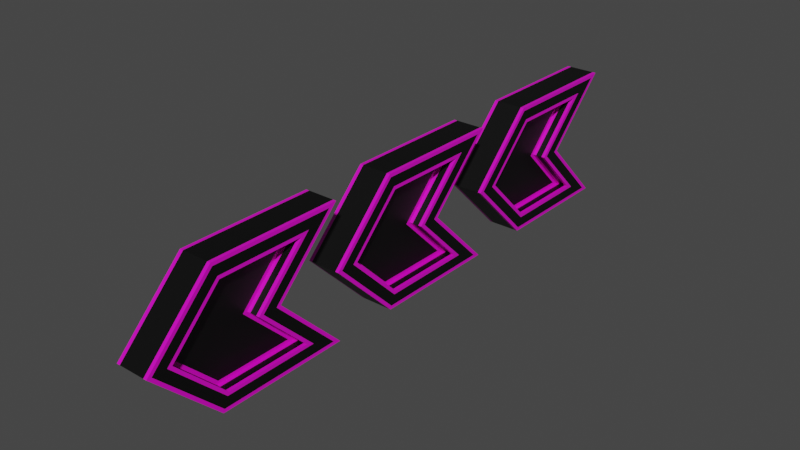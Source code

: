 # Source: Arrow.blend  (saved by Blender 3.6.11; exported with 4.5.12 LTS)
import bpy
from mathutils import Matrix  # noqa: F401  (used for matrix-valued properties, if any)

bpy.ops.wm.read_factory_settings(use_empty=True)
scene = bpy.context.scene
scene.name = 'Scene'

# ---- collections
col_collection = bpy.data.collections.new('Collection'); scene.collection.children.link(col_collection)

# ---- materials (node trees are filled in below, after node groups)
mat_material_002 = bpy.data.materials.new('Material.002')
mat_material_002.use_transparent_shadow = False
mat_material_001 = bpy.data.materials.new('Material.001')
mat_material_001.use_transparent_shadow = False

# ---- material node trees
mat_material_002.use_nodes = True; mat_material_002.node_tree.nodes.clear()
_N = mat_material_002.node_tree.nodes; _L = mat_material_002.node_tree.links
n0 = _N.new('ShaderNodeBsdfPrincipled'); n0.name = 'Principled BSDF'; n0.location = (10, 300)
n0.distribution = 'GGX'
n0.subsurface_method = 'RANDOM_WALK_SKIN'
n0.inputs[0].default_value = (0.0, 0.0, 0.0, 1.0)
n0.inputs[3].default_value = 1.45
n0.inputs[27].default_value = (0.0, 0.0, 0.0, 1.0)
n0.inputs[28].default_value = 1.0
n1 = _N.new('ShaderNodeOutputMaterial'); n1.name = 'Material Output'; n1.location = (300, 300)
_L.new(n0.outputs[0], n1.inputs[0])
n1.is_active_output = True
mat_material_001.use_nodes = True; mat_material_001.node_tree.nodes.clear()
_N = mat_material_001.node_tree.nodes; _L = mat_material_001.node_tree.links
n0 = _N.new('ShaderNodeBsdfPrincipled'); n0.name = 'Principled BSDF'; n0.location = (10, 300)
n0.distribution = 'GGX'
n0.subsurface_method = 'RANDOM_WALK_SKIN'
n0.inputs[0].default_value = (0.8, 0.0, 0.6222, 1.0)
n0.inputs[3].default_value = 1.45
n0.inputs[27].default_value = (0.0, 0.0, 0.0, 1.0)
n0.inputs[28].default_value = 1.0
n1 = _N.new('ShaderNodeOutputMaterial'); n1.name = 'Material Output'; n1.location = (300, 300)
_L.new(n0.outputs[0], n1.inputs[0])
n1.is_active_output = True

# ---- world
world_world = bpy.data.worlds.new('World'); scene.world = world_world
world_world.use_nodes = True; world_world.node_tree.nodes.clear()
_N = world_world.node_tree.nodes; _L = world_world.node_tree.links
n0 = _N.new('ShaderNodeOutputWorld'); n0.name = 'World Output'; n0.location = (300, 300)
n1 = _N.new('ShaderNodeBackground'); n1.name = 'Background'; n1.location = (10, 300)
n1.inputs[0].default_value = (0.05088, 0.05088, 0.05088, 1.0)
_L.new(n1.outputs[0], n0.inputs[0])
n0.is_active_output = True
world_world.color = (0.05088, 0.05088, 0.05088)
world_world.use_sun_shadow = False
world_world.sun_shadow_jitter_overblur = 0.0

# ---- meshes
me_cube_001 = bpy.data.meshes.new('Cube.001')
me_cube_001.from_pydata([(-0.75, -1.855, -1.4), (-0.6, -1.793, -1.25), (-0.75, -1.793, -1.25), (-0.75, -1.855, 3.4), (-0.6, -1.793, 3.25), (-0.75, -1.793, 3.25), (-0.6, 2.086, -1.25), (-0.75, 2.448, -1.4), (-0.75, 2.086, -1.25), (-0.75, 2.448, 3.4), (-0.6, 2.086, 3.25), (-0.75, 2.086, 3.25), (0.6, -1.793, -1.25), (0.75, -1.855, -1.4), (0.75, -1.793, -1.25), (0.75, -1.855, 3.4), (0.6, -1.793, 3.25), (0.75, -1.793, 3.25), (0.6, 2.086, -1.25), (0.75, 2.448, -1.4), (0.75, 2.086, -1.25), (0.6, 2.086, 3.25), (0.75, 2.448, 3.4), (0.75, 2.086, 3.25), (-0.6, -4.043, 1.0), (-0.75, -4.255, 1.0), (-0.75, -4.043, 1.0), (-0.6, -0.1644, 1.0), (-0.75, 0.04777, 1.0), (-0.75, -0.1644, 1.0), (0.75, 0.04777, 1.0), (0.6, -0.1644, 1.0), (0.75, -0.1644, 1.0), (0.6, -4.043, 1.0), (0.75, -4.255, 1.0), (0.75, -4.043, 1.0), (-0.75, 3.534, -1.85), (-0.6, 3.896, -2.0), (-0.75, 3.896, -2.0), (-0.6, -2.104, -2.0), (-0.75, -2.042, -1.85), (-0.75, -2.104, -2.0), (-0.75, -4.892, 1.0), (-0.6, -5.104, 1.0), (-0.75, -5.104, 1.0), (-0.6, -2.104, 4.0), (-0.75, -2.042, 3.85), (-0.75, -2.104, 4.0), (-0.6, 3.896, 4.0), (-0.75, 3.534, 3.85), (-0.75, 3.896, 4.0), (-0.75, 0.6842, 1.0), (-0.6, 0.8963, 1.0), (-0.75, 0.8963, 1.0), (0.6, 0.8963, 1.0), (0.75, 0.6842, 1.0), (0.75, 0.8963, 1.0), (0.75, 3.534, -1.85), (0.6, 3.896, -2.0), (0.75, 3.896, -2.0), (0.75, -2.042, -1.85), (0.6, -2.104, -2.0), (0.75, -2.104, -2.0), (0.75, 3.534, 3.85), (0.6, 3.896, 4.0), (0.75, 3.896, 4.0), (0.6, -2.104, 4.0), (0.75, -2.042, 3.85), (0.75, -2.104, 4.0), (0.75, -4.892, 1.0), (0.6, -5.104, 1.0), (0.75, -5.104, 1.0), (0.3, -0.1644, 1.0), (0.15, -0.3765, 1.0), (0.15, -0.1644, 1.0), (0.15, -3.831, 1.0), (0.3, -4.043, 1.0), (0.15, -4.043, 1.0), (-0.15, -3.831, 1.0), (-0.3, -4.043, 1.0), (-0.15, -4.043, 1.0), (-0.15, -0.3765, 1.0), (-0.3, -0.1644, 1.0), (-0.15, -0.1644, 1.0), (-0.15, 1.724, -1.1), (-0.3, 2.086, -1.25), (-0.15, 2.086, -1.25), (-0.3, -1.793, -1.25), (-0.15, -1.731, -1.1), (-0.15, -1.793, -1.25), (-0.15, -1.731, 3.1), (-0.3, -1.793, 3.25), (-0.15, -1.793, 3.25), (-0.15, 1.724, 3.1), (-0.3, 2.086, 3.25), (-0.15, 2.086, 3.25), (0.15, 1.724, -1.1), (0.3, 2.086, -1.25), (0.15, 2.086, -1.25), (0.15, -1.731, -1.1), (0.3, -1.793, -1.25), (0.15, -1.793, -1.25), (0.15, 1.724, 3.1), (0.3, 2.086, 3.25), (0.15, 2.086, 3.25), (0.3, -1.793, 3.25), (0.15, -1.731, 3.1), (0.15, -1.793, 3.25)], [], [(10, 27, 82, 94), (96, 73, 75, 99), (18, 31, 72, 97), (64, 48, 45, 66), (37, 52, 54, 58), (52, 48, 64, 54), (70, 66, 45, 43), (28, 9, 49, 51), (61, 70, 43, 39), (9, 3, 46, 49), (1, 24, 79, 87), (4, 10, 94, 91), (7, 28, 51, 36), (27, 6, 85, 82), (31, 21, 103, 72), (33, 12, 100, 76), (16, 33, 76, 105), (19, 13, 60, 57), (24, 4, 91, 79), (12, 18, 97, 100), (37, 58, 61, 39), (21, 16, 105, 103), (88, 78, 81, 84), (73, 102, 106, 75), (78, 90, 93, 81), (22, 30, 55, 63), (0, 7, 36, 40), (15, 22, 63, 67), (30, 19, 57, 55), (34, 15, 67, 69), (3, 25, 42, 46), (25, 0, 40, 42), (13, 34, 69, 60), (37, 39, 41, 38), (38, 41, 40, 36), (43, 45, 47, 44), (44, 47, 46, 42), (45, 48, 50, 47), (47, 50, 49, 46), (52, 37, 38, 53), (53, 38, 36, 51), (55, 57, 59, 56), (56, 59, 58, 54), (61, 58, 59, 62), (62, 59, 57, 60), (64, 66, 68, 65), (65, 68, 67, 63), (70, 61, 62, 71), (71, 62, 60, 69), (39, 43, 44, 41), (41, 44, 42, 40), (48, 52, 53, 50), (50, 53, 51, 49), (63, 55, 56, 65), (65, 56, 54, 64), (66, 70, 71, 68), (68, 71, 69, 67), (7, 0, 2, 8), (8, 2, 1, 6), (25, 3, 5, 26), (26, 5, 4, 24), (3, 9, 11, 5), (5, 11, 10, 4), (28, 7, 8, 29), (29, 8, 6, 27), (31, 18, 20, 32), (32, 20, 19, 30), (13, 19, 20, 14), (14, 20, 18, 12), (22, 15, 17, 23), (23, 17, 16, 21), (34, 13, 14, 35), (35, 14, 12, 33), (0, 25, 26, 2), (2, 26, 24, 1), (9, 28, 29, 11), (11, 29, 27, 10), (21, 31, 32, 23), (23, 32, 30, 22), (15, 34, 35, 17), (17, 35, 33, 16), (85, 87, 89, 86), (86, 89, 88, 84), (79, 91, 92, 80), (80, 92, 90, 78), (91, 94, 95, 92), (92, 95, 93, 90), (82, 85, 86, 83), (83, 86, 84, 81), (73, 96, 98, 74), (74, 98, 97, 72), (100, 97, 98, 101), (101, 98, 96, 99), (103, 105, 107, 104), (104, 107, 106, 102), (76, 100, 101, 77), (77, 101, 99, 75), (87, 79, 80, 89), (89, 80, 78, 88), (94, 82, 83, 95), (95, 83, 81, 93), (102, 73, 74, 104), (104, 74, 72, 103), (105, 76, 77, 107), (107, 77, 75, 106), (6, 1, 87, 85)])
me_cube_001.polygons.foreach_set('material_index', [0, 0, 0, 0, 0, 0, 0, 0, 0, 0, 0, 0, 0, 0, 0, 0, 0, 0, 0, 0, 0, 0, 0, 0, 0, 0, 0, 0, 0, 0, 0, 0, 0, 1, 1, 1, 1, 1, 1, 1, 1, 1, 1, 1, 1, 1, 1, 1, 1, 1, 1, 1, 1, 1, 1, 1, 1, 1, 1, 1, 1, 1, 1, 1, 1, 1, 1, 1, 1, 1, 1, 1, 1, 1, 1, 1, 1, 1, 1, 1, 1, 1, 1, 1, 1, 1, 1, 1, 1, 1, 1, 1, 1, 1, 1, 1, 1, 1, 1, 1, 1, 1, 1, 1, 1, 0])
_uv = me_cube_001.uv_layers.new(name='UVMap')
_uv.uv.foreach_set('vector', [0.48, 0.5847, 0.48, 0.5097, 0.49, 0.5097, 0.49, 0.5847, 0.5727, 0.43, 0.5027, 0.5, 0.3875, 0.5, 0.4575, 0.43, 0.52, 0.5847, 0.52, 0.5097, 0.51, 0.5097, 0.51, 0.5847, 0.52, 0.6451, 0.48, 0.6451, 0.48, 0.4451, 0.52, 0.4451, 0.48, 0.6451, 0.48, 0.5451, 0.52, 0.5451, 0.52, 0.6451, 0.48, 0.5451, 0.48, 0.6451, 0.52, 0.6451, 0.52, 0.5451, 0.52, 0.3451, 0.52, 0.4451, 0.48, 0.4451, 0.48, 0.3451, 0.5168, 0.5, 0.5968, 0.58, 0.633, 0.595, 0.538, 0.5, 0.52, 0.4451, 0.52, 0.3451, 0.48, 0.3451, 0.48, 0.4451, 0.5968, 0.58, 0.4534, 0.58, 0.4472, 0.595, 0.633, 0.595, 0.48, 0.4554, 0.48, 0.3804, 0.49, 0.3804, 0.49, 0.4554, 0.48, 0.4554, 0.48, 0.5847, 0.49, 0.5847, 0.49, 0.4554, 0.5968, 0.42, 0.5168, 0.5, 0.538, 0.5, 0.633, 0.405, 0.48, 0.5097, 0.48, 0.5847, 0.49, 0.5847, 0.49, 0.5097, 0.52, 0.5097, 0.52, 0.5847, 0.51, 0.5847, 0.51, 0.5097, 0.52, 0.3804, 0.52, 0.4554, 0.51, 0.4554, 0.51, 0.3804, 0.52, 0.4554, 0.52, 0.3804, 0.51, 0.3804, 0.51, 0.4554, 0.5968, 0.42, 0.4534, 0.42, 0.4472, 0.405, 0.633, 0.405, 0.48, 0.3804, 0.48, 0.4554, 0.49, 0.4554, 0.49, 0.3804, 0.52, 0.4554, 0.52, 0.5847, 0.51, 0.5847, 0.51, 0.4554, 0.48, 0.6451, 0.52, 0.6451, 0.52, 0.4451, 0.48, 0.4451, 0.52, 0.5847, 0.52, 0.4554, 0.51, 0.4554, 0.51, 0.5847, 0.4575, 0.43, 0.3875, 0.5, 0.5027, 0.5, 0.5727, 0.43, 0.5027, 0.5, 0.5727, 0.57, 0.4575, 0.57, 0.3875, 0.5, 0.3875, 0.5, 0.4575, 0.57, 0.5727, 0.57, 0.5027, 0.5, 0.5968, 0.58, 0.5168, 0.5, 0.538, 0.5, 0.633, 0.595, 0.4534, 0.42, 0.5968, 0.42, 0.633, 0.405, 0.4472, 0.405, 0.4534, 0.58, 0.5968, 0.58, 0.633, 0.595, 0.4472, 0.595, 0.5168, 0.5, 0.5968, 0.42, 0.633, 0.405, 0.538, 0.5, 0.3734, 0.5, 0.4534, 0.58, 0.4472, 0.595, 0.3522, 0.5, 0.4534, 0.58, 0.3734, 0.5, 0.3522, 0.5, 0.4472, 0.595, 0.3734, 0.5, 0.4534, 0.42, 0.4472, 0.405, 0.3522, 0.5, 0.4534, 0.42, 0.3734, 0.5, 0.3522, 0.5, 0.4472, 0.405, 0.48, 0.6451, 0.48, 0.4451, 0.475, 0.4451, 0.475, 0.6451, 0.6451, 0.4, 0.4451, 0.4, 0.4472, 0.405, 0.633, 0.405, 0.48, 0.3451, 0.48, 0.4451, 0.475, 0.4451, 0.475, 0.3451, 0.3451, 0.5, 0.4451, 0.6, 0.4472, 0.595, 0.3522, 0.5, 0.48, 0.4451, 0.48, 0.6451, 0.475, 0.6451, 0.475, 0.4451, 0.4451, 0.6, 0.6451, 0.6, 0.633, 0.595, 0.4472, 0.595, 0.48, 0.5451, 0.48, 0.6451, 0.475, 0.6451, 0.475, 0.5451, 0.5451, 0.5, 0.6451, 0.4, 0.633, 0.405, 0.538, 0.5, 0.538, 0.5, 0.633, 0.405, 0.6451, 0.4, 0.5451, 0.5, 0.525, 0.5451, 0.525, 0.6451, 0.52, 0.6451, 0.52, 0.5451, 0.52, 0.4451, 0.52, 0.6451, 0.525, 0.6451, 0.525, 0.4451, 0.4451, 0.4, 0.6451, 0.4, 0.633, 0.405, 0.4472, 0.405, 0.52, 0.6451, 0.52, 0.4451, 0.525, 0.4451, 0.525, 0.6451, 0.6451, 0.6, 0.4451, 0.6, 0.4472, 0.595, 0.633, 0.595, 0.52, 0.3451, 0.52, 0.4451, 0.525, 0.4451, 0.525, 0.3451, 0.3451, 0.5, 0.4451, 0.4, 0.4472, 0.405, 0.3522, 0.5, 0.48, 0.4451, 0.48, 0.3451, 0.475, 0.3451, 0.475, 0.4451, 0.4451, 0.4, 0.3451, 0.5, 0.3522, 0.5, 0.4472, 0.405, 0.48, 0.6451, 0.48, 0.5451, 0.475, 0.5451, 0.475, 0.6451, 0.6451, 0.6, 0.5451, 0.5, 0.538, 0.5, 0.633, 0.595, 0.633, 0.595, 0.538, 0.5, 0.5451, 0.5, 0.6451, 0.6, 0.525, 0.6451, 0.525, 0.5451, 0.52, 0.5451, 0.52, 0.6451, 0.52, 0.4451, 0.52, 0.3451, 0.525, 0.3451, 0.525, 0.4451, 0.4451, 0.6, 0.3451, 0.5, 0.3522, 0.5, 0.4472, 0.595, 0.5968, 0.42, 0.4534, 0.42, 0.4554, 0.425, 0.5847, 0.425, 0.475, 0.5847, 0.475, 0.4554, 0.48, 0.4554, 0.48, 0.5847, 0.3734, 0.5, 0.4534, 0.58, 0.4554, 0.575, 0.3804, 0.5, 0.475, 0.3804, 0.475, 0.4554, 0.48, 0.4554, 0.48, 0.3804, 0.4534, 0.58, 0.5968, 0.58, 0.5847, 0.575, 0.4554, 0.575, 0.475, 0.4554, 0.475, 0.5847, 0.48, 0.5847, 0.48, 0.4554, 0.5168, 0.5, 0.5968, 0.42, 0.5847, 0.425, 0.5097, 0.5, 0.475, 0.5097, 0.475, 0.5847, 0.48, 0.5847, 0.48, 0.5097, 0.52, 0.5097, 0.52, 0.5847, 0.525, 0.5847, 0.525, 0.5097, 0.5097, 0.5, 0.5847, 0.425, 0.5968, 0.42, 0.5168, 0.5, 0.4534, 0.42, 0.5968, 0.42, 0.5847, 0.425, 0.4554, 0.425, 0.525, 0.4554, 0.525, 0.5847, 0.52, 0.5847, 0.52, 0.4554, 0.5968, 0.58, 0.4534, 0.58, 0.4554, 0.575, 0.5847, 0.575, 0.525, 0.5847, 0.525, 0.4554, 0.52, 0.4554, 0.52, 0.5847, 0.3734, 0.5, 0.4534, 0.42, 0.4554, 0.425, 0.3804, 0.5, 0.525, 0.3804, 0.525, 0.4554, 0.52, 0.4554, 0.52, 0.3804, 0.4534, 0.42, 0.3734, 0.5, 0.3804, 0.5, 0.4554, 0.425, 0.475, 0.4554, 0.475, 0.3804, 0.48, 0.3804, 0.48, 0.4554, 0.5968, 0.58, 0.5168, 0.5, 0.5097, 0.5, 0.5847, 0.575, 0.475, 0.5847, 0.475, 0.5097, 0.48, 0.5097, 0.48, 0.5847, 0.52, 0.5847, 0.52, 0.5097, 0.525, 0.5097, 0.525, 0.5847, 0.5847, 0.575, 0.5097, 0.5, 0.5168, 0.5, 0.5968, 0.58, 0.4534, 0.58, 0.3734, 0.5, 0.3804, 0.5, 0.4554, 0.575, 0.525, 0.4554, 0.525, 0.3804, 0.52, 0.3804, 0.52, 0.4554, 0.49, 0.5847, 0.49, 0.4554, 0.495, 0.4554, 0.495, 0.5847, 0.5847, 0.425, 0.4554, 0.425, 0.4575, 0.43, 0.5727, 0.43, 0.49, 0.3804, 0.49, 0.4554, 0.495, 0.4554, 0.495, 0.3804, 0.3804, 0.5, 0.4554, 0.575, 0.4575, 0.57, 0.3875, 0.5, 0.49, 0.4554, 0.49, 0.5847, 0.495, 0.5847, 0.495, 0.4554, 0.4554, 0.575, 0.5847, 0.575, 0.5727, 0.57, 0.4575, 0.57, 0.49, 0.5097, 0.49, 0.5847, 0.495, 0.5847, 0.495, 0.5097, 0.5097, 0.5, 0.5847, 0.425, 0.5727, 0.43, 0.5027, 0.5, 0.5027, 0.5, 0.5727, 0.43, 0.5847, 0.425, 0.5097, 0.5, 0.505, 0.5097, 0.505, 0.5847, 0.51, 0.5847, 0.51, 0.5097, 0.51, 0.4554, 0.51, 0.5847, 0.505, 0.5847, 0.505, 0.4554, 0.4554, 0.425, 0.5847, 0.425, 0.5727, 0.43, 0.4575, 0.43, 0.51, 0.5847, 0.51, 0.4554, 0.505, 0.4554, 0.505, 0.5847, 0.5847, 0.575, 0.4554, 0.575, 0.4575, 0.57, 0.5727, 0.57, 0.51, 0.3804, 0.51, 0.4554, 0.505, 0.4554, 0.505, 0.3804, 0.3804, 0.5, 0.4554, 0.425, 0.4575, 0.43, 0.3875, 0.5, 0.49, 0.4554, 0.49, 0.3804, 0.495, 0.3804, 0.495, 0.4554, 0.4554, 0.425, 0.3804, 0.5, 0.3875, 0.5, 0.4575, 0.43, 0.49, 0.5847, 0.49, 0.5097, 0.495, 0.5097, 0.495, 0.5847, 0.5847, 0.575, 0.5097, 0.5, 0.5027, 0.5, 0.5727, 0.57, 0.5727, 0.57, 0.5027, 0.5, 0.5097, 0.5, 0.5847, 0.575, 0.505, 0.5847, 0.505, 0.5097, 0.51, 0.5097, 0.51, 0.5847, 0.51, 0.4554, 0.51, 0.3804, 0.505, 0.3804, 0.505, 0.4554, 0.4554, 0.575, 0.3804, 0.5, 0.3875, 0.5, 0.4575, 0.57, 0.48, 0.5847, 0.48, 0.4554, 0.49, 0.4554, 0.49, 0.5847])
me_cube_001.materials.append(mat_material_002)
me_cube_001.materials.append(mat_material_001)
me_cube_001.update()

# ---- objects
ob_cube = bpy.data.objects.new('Cube', me_cube_001)

# ---- transforms, parenting, visibility, modifiers, constraints
ob_cube.location = (0.0, 0.0, 0.0)
_m = ob_cube.modifiers.new('Array', 'ARRAY')
_m.count = 3
_m.relative_offset_displace = (0.0, 1.0, 0.0)

# ---- collection membership
col_collection.objects.link(ob_cube)

# ---- scene / render settings (as saved in the file)
scene.frame_start = 1; scene.frame_end = 250; scene.frame_set(1)
scene.render.engine = 'BLENDER_EEVEE_NEXT'
scene.cycles.sampling_pattern = 'TABULATED_SOBOL'
scene.view_settings.view_transform = 'Filmic'
bpy.context.view_layer.update()

# ---- added for rendering (the .blend has no active camera and no usable light): camera, sun
cam_auto = bpy.data.cameras.new('AutoCamera')
cam_auto.lens = 50.0
cam_auto.sensor_width = 36.0
cam_auto.clip_end = 1000.0
ob_auto_camera = bpy.data.objects.new('AutoCamera', cam_auto)
scene.collection.objects.link(ob_auto_camera)
ob_auto_camera.location = (25.6281, -22.3574, 21.5024)
ob_auto_camera.rotation_euler = (1.09748, -7.21219e-08, 0.694738)
scene.camera = ob_auto_camera
light_auto_sun = bpy.data.lights.new('AutoSun', 'SUN')
light_auto_sun.energy = 3.0
light_auto_sun.angle = 0.0523599
ob_auto_sun = bpy.data.objects.new('AutoSun', light_auto_sun)
scene.collection.objects.link(ob_auto_sun)
ob_auto_sun.rotation_euler = (0.872665, 0.174533, 0.523599)
bpy.context.view_layer.update()
